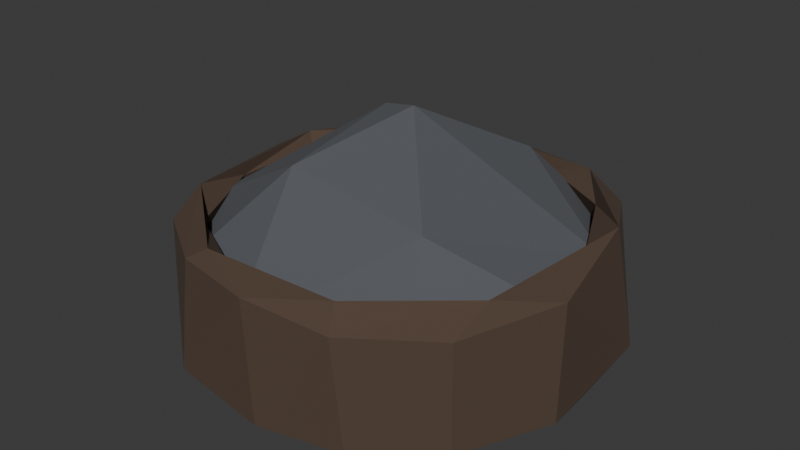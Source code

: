 # Source: big_pepper_plate.blend  (saved by Blender 4.2.66; exported with 4.5.12 LTS)
import bpy
from mathutils import Matrix  # noqa: F401  (used for matrix-valued properties, if any)

bpy.ops.wm.read_factory_settings(use_empty=True)
scene = bpy.context.scene
scene.name = 'Scene'

# ---- collections
col_collection = bpy.data.collections.new('Collection'); scene.collection.children.link(col_collection)

# ---- materials (node trees are filled in below, after node groups)
mat_dark_wood_002 = bpy.data.materials.new('dark wood.002')
mat_dark_wood_002.alpha_threshold = 0.0
mat_dark_wood_002.use_transparent_shadow = False
mat_dark_wood_002.roughness = 0.5
mat_dark_wood_002.line_color = (0.0, 0.0, 0.0, 1.0)
mat_pepper_001 = bpy.data.materials.new('pepper.001')

# ---- material node trees
mat_dark_wood_002.use_nodes = True; mat_dark_wood_002.node_tree.nodes.clear()
_N = mat_dark_wood_002.node_tree.nodes; _L = mat_dark_wood_002.node_tree.links
n0 = _N.new('ShaderNodeOutputMaterial'); n0.name = 'Material Output'; n0.location = (300, 300)
n1 = _N.new('ShaderNodeBsdfPrincipled'); n1.name = 'Principled BSDF'; n1.location = (10, 300)
n1.inputs[0].default_value = (0.08572, 0.05582, 0.0375, 1.0)
n1.inputs[2].default_value = 1.0
n1.inputs[3].default_value = 1.45
_L.new(n1.outputs[0], n0.inputs[0])
n0.is_active_output = True
mat_pepper_001.use_nodes = True; mat_pepper_001.node_tree.nodes.clear()
_N = mat_pepper_001.node_tree.nodes; _L = mat_pepper_001.node_tree.links
n0 = _N.new('ShaderNodeBsdfPrincipled'); n0.name = 'Principled BSDF'; n0.location = (10, 300)
n0.inputs[0].default_value = (0.09587, 0.1031, 0.1156, 1.0)
n0.inputs[2].default_value = 1.0
n1 = _N.new('ShaderNodeOutputMaterial'); n1.name = 'Material Output'; n1.location = (300, 300)
_L.new(n0.outputs[0], n1.inputs[0])
n1.is_active_output = True

# ---- world
world_world = bpy.data.worlds.new('World'); scene.world = world_world
world_world.use_nodes = True; world_world.node_tree.nodes.clear()
_N = world_world.node_tree.nodes; _L = world_world.node_tree.links
n0 = _N.new('ShaderNodeOutputWorld'); n0.name = 'World Output'; n0.location = (300, 300)
n1 = _N.new('ShaderNodeBackground'); n1.name = 'Background'; n1.location = (10, 300)
n1.inputs[0].default_value = (0.05088, 0.05088, 0.05088, 1.0)
_L.new(n1.outputs[0], n0.inputs[0])
n0.is_active_output = True
world_world.color = (0.05088, 0.05088, 0.05088)
world_world.sun_shadow_jitter_overblur = 0.0

# ---- meshes
me_cube_002 = bpy.data.meshes.new('Cube.002')
me_cube_002.from_pydata([(-0.5626, 0.5626, 1.477), (-0.7394, -0.2002, 0.141), (-0.7108, -0.596, 1.311), (-0.7946, 0.4823, 0.2071), (-0.4063, 0.7596, 0.1717), (0.4417, 0.722, 0.1622), (0.7928, 0.3334, 1.515), (-0.3661, -0.8235, 1.393), (-0.5555, 0.4105, 0.5386), (0.3325, 0.5875, 0.5089), (0.4627, 0.1583, 0.4003), (0.4781, -0.4222, 0.4654), (0.2228, -0.6441, 0.5175), (-0.3563, -0.5762, 0.507), (-0.6435, 0.6435, 1.441), (0.4243, 0.7287, 1.516), (0.596, 0.7108, 1.311), (-0.7146, 0.4215, 0.8932), (0.7287, -0.4243, 1.516), (0.4215, 0.7146, 0.8932), (0.7517, 0.1627, 1.387), (0.7303, -0.2343, 1.386), (0.5603, -0.5603, 1.374), (-0.1627, 0.7517, 1.387), (0.2343, 0.7303, 1.386), (0.5603, 0.5603, 1.374), (0.1627, -0.7517, 1.387), (-0.2436, -0.7308, 1.383), (-0.5603, -0.5603, 1.374), (-0.7517, -0.1627, 1.387), (-0.7303, 0.2343, 1.386), (-0.7209, -0.6044, 0.284), (-0.5891, 0.7426, 0.3047), (0.6044, 0.7209, 0.284), (0.7108, -0.596, 1.311), (0.7209, -0.6044, 0.284), (-0.8653, -0.2779, 1.321), (-0.8892, 0.1768, 1.378), (-0.1299, 0.8883, 1.397), (0.2779, 0.8653, 1.321), (0.8892, -0.1768, 1.378), (0.3749, -0.8414, 1.322), (-1.144e-07, -0.8923, 1.398), (0.2253, -0.1422, 0.09864), (-0.7493, -0.3071, 0.7339), (-0.7902, 0.04242, 0.7082), (-0.1678, 0.4523, 0.4009), (-0.3844, -0.08871, 0.3543), (-0.5324, -0.6223, 0.8944), (-0.08859, -0.7952, 0.7662), (0.3537, -0.7343, 0.8935), (-0.3071, 0.7493, 0.7339), (0.04242, 0.7902, 0.7082), (0.7146, -0.4215, 0.8932), (0.7493, 0.3071, 0.7339), (0.7902, -0.04242, 0.7082), (-0.2811, 0.7822, 1.513), (-0.2811, -0.7822, 1.513), (0.3309, -0.7597, 1.515), (-0.7822, 0.2811, 1.513), (-0.7287, -0.4243, 1.516), (0.4226, -0.8305, 0.2691), (0.5268, -0.6417, 0.1618), (-0.3123, -0.7807, 0.1636), (0.05831, -0.9139, 0.2634), (-0.3946, -0.861, 0.3127), (0.861, 0.3946, 0.3127), (0.8578, 0.03104, 0.1818), (0.9008, -0.2146, 0.2855), (-0.2919, 0.8886, 0.4585), (0.1622, 0.9095, 0.2592), (-0.9273, -0.102, 0.2773)], [], [(36, 37, 71), (71, 37, 3), (37, 14, 3), (3, 14, 32), (38, 39, 70), (6, 40, 66), (16, 66, 33), (41, 64, 61), (41, 42, 64), (42, 7, 65), (65, 2, 31), (4, 43, 1), (43, 63, 1), (5, 43, 4), (4, 1, 3), (28, 44, 29), (48, 44, 28), (44, 47, 45), (45, 47, 8), (9, 46, 10), (8, 47, 46), (47, 11, 10), (47, 12, 11), (47, 13, 12), (28, 27, 48), (22, 50, 26), (49, 13, 48), (53, 50, 22), (0, 51, 23), (17, 51, 0), (25, 54, 20), (19, 54, 25), (54, 10, 55), (55, 10, 11), (40, 18, 34), (6, 25, 20), (6, 15, 25), (39, 15, 16), (38, 15, 39), (56, 0, 23), (42, 57, 7), (42, 58, 57), (58, 22, 26), (58, 18, 22), (37, 59, 14), (37, 60, 59), (60, 28, 29), (59, 0, 14), (62, 61, 63), (5, 66, 67), (67, 43, 5), (4, 69, 70), (4, 70, 5), (71, 3, 1), (63, 31, 1), (69, 32, 14, 38), (16, 33, 70, 39), (34, 35, 68, 40), (69, 38, 70), (61, 35, 34, 41), (16, 6, 66), (66, 40, 68), (45, 17, 30, 29), (65, 7, 2), (64, 42, 65), (0, 30, 17), (11, 12, 50, 53), (29, 44, 45), (17, 45, 8), (44, 48, 13), (44, 13, 47), (10, 46, 47), (27, 26, 49), (26, 50, 49), (27, 49, 48), (49, 50, 12), (49, 12, 13), (52, 19, 24, 23), (25, 24, 19), (9, 52, 51, 46), (23, 51, 52), (19, 52, 9), (51, 17, 8), (51, 8, 46), (55, 53, 21, 20), (22, 21, 53), (21, 18, 6, 20), (20, 54, 55), (53, 55, 11), (54, 19, 9), (54, 9, 10), (71, 31, 2, 36), (40, 6, 18), (18, 21, 22), (24, 15, 56, 23), (6, 16, 15), (38, 14, 56), (38, 56, 15), (15, 24, 25), (18, 58, 41, 34), (56, 14, 0), (42, 41, 58), (57, 27, 28), (57, 26, 27), (57, 58, 26), (60, 2, 7, 57), (57, 28, 60), (62, 67, 68, 35), (37, 36, 60), (36, 2, 60), (59, 30, 0), (59, 29, 30), (59, 60, 29), (63, 61, 64), (64, 65, 63), (62, 35, 61), (65, 31, 63), (62, 63, 43), (67, 66, 68), (5, 33, 66), (43, 67, 62), (4, 32, 69), (70, 33, 5), (3, 32, 4), (1, 31, 71)])
_uv = me_cube_002.uv_layers.new(name='UVMap')
_uv.uv.foreach_set('vector', [0.5829, 0.077, 0.5833, 0.1541, 0.3992, 0.108, 0.3992, 0.108, 0.5833, 0.1541, 0.3982, 0.2057, 0.5833, 0.1541, 0.5849, 0.2479, 0.3982, 0.2057, 0.3982, 0.2057, 0.5849, 0.2479, 0.4123, 0.2616, 0.5899, 0.3525, 0.5762, 0.423, 0.4049, 0.398, 0.6115, 0.5676, 0.582, 0.6541, 0.4152, 0.5563, 0.5744, 0.4836, 0.4152, 0.5563, 0.4015, 0.4851, 0.5767, 0.8098, 0.4051, 0.8701, 0.4016, 0.8036, 0.5767, 0.8098, 0.5931, 0.875, 0.4051, 0.8701, 0.5931, 0.875, 0.6, 0.9403, 0.4107, 0.9437, 0.4107, 0.9437, 0.6044, 1.0, 0.3924, 1.0, 0.1804, 0.5081, 0.28, 0.652, 0.1502, 0.6401, 0.28, 0.652, 0.1403, 0.7359, 0.1502, 0.6401, 0.33, 0.5086, 0.28, 0.652, 0.1804, 0.5081, 0.1804, 0.5081, 0.1502, 0.6401, 0.125, 0.5772, 0.625, 0.01631, 0.625, 0.06285, 0.6248, 0.09295, 0.625, 0.0, 0.625, 0.06285, 0.625, 0.01631, 0.625, 0.06285, 0.625, 0.1104, 0.625, 0.1332, 0.625, 0.1332, 0.625, 0.1104, 0.625, 0.2266, 0.6697, 0.4991, 0.7862, 0.5358, 0.6816, 0.5941, 0.8626, 0.5433, 0.8161, 0.6357, 0.7862, 0.5358, 0.8161, 0.6357, 0.6544, 0.7035, 0.6816, 0.5941, 0.8161, 0.6357, 0.7074, 0.7376, 0.6544, 0.7035, 0.8161, 0.6357, 0.8361, 0.7356, 0.7074, 0.7376, 0.625, 0.9896, 0.6248, 0.9218, 0.625, 0.9865, 0.6248, 0.7505, 0.6252, 0.8023, 0.6247, 0.8429, 0.625, 0.8939, 0.625, 0.958, 0.625, 0.9865, 0.6273, 0.7083, 0.6252, 0.8023, 0.6248, 0.7505, 0.6228, 0.2476, 0.625, 0.3129, 0.6247, 0.3429, 0.625, 0.2083, 0.625, 0.3129, 0.6228, 0.2476, 0.6248, 0.5005, 0.6328, 0.5629, 0.6247, 0.5929, 0.6254, 0.4583, 0.6328, 0.5629, 0.6248, 0.5005, 0.6328, 0.5629, 0.6816, 0.5941, 0.6352, 0.6332, 0.6352, 0.6332, 0.6816, 0.5941, 0.6544, 0.7035, 0.582, 0.6541, 0.6175, 0.7111, 0.5744, 0.7336, 0.6115, 0.5676, 0.6248, 0.5005, 0.6247, 0.5929, 0.6115, 0.5676, 0.6175, 0.4611, 0.6248, 0.5005, 0.5762, 0.423, 0.6175, 0.4611, 0.5744, 0.4836, 0.5899, 0.3525, 0.6175, 0.4611, 0.5762, 0.423, 0.6171, 0.3195, 0.6228, 0.2476, 0.6247, 0.3429, 0.5931, 0.875, 0.6208, 0.9305, 0.6, 0.9403, 0.5931, 0.875, 0.6176, 0.8072, 0.6208, 0.9305, 0.6176, 0.8072, 0.6248, 0.7505, 0.6247, 0.8429, 0.6176, 0.8072, 0.6175, 0.7111, 0.6248, 0.7505, 0.5833, 0.1541, 0.6174, 0.1805, 0.5849, 0.2479, 0.5833, 0.1541, 0.6226, 0.03891, 0.6174, 0.1805, 0.6226, 0.03891, 0.625, 0.01631, 0.6248, 0.09295, 0.6174, 0.1805, 0.6228, 0.2476, 0.5849, 0.2479, 0.3806, 0.7658, 0.4016, 0.8036, 0.3834, 0.9354, 0.3825, 0.4621, 0.4152, 0.5563, 0.3852, 0.6167, 0.3852, 0.6167, 0.28, 0.652, 0.33, 0.5086, 0.388, 0.3024, 0.4296, 0.3266, 0.4049, 0.398, 0.388, 0.3024, 0.4049, 0.398, 0.3825, 0.4621, 0.3992, 0.108, 0.3982, 0.2057, 0.3823, 0.0822, 0.3822, 0.001211, 0.3936, 0.01493, 0.3823, 0.0822, 0.4296, 0.3266, 0.4123, 0.2616, 0.5849, 0.2479, 0.5899, 0.3525, 0.5744, 0.4836, 0.4015, 0.4851, 0.4049, 0.398, 0.5762, 0.423, 0.5744, 0.7336, 0.4012, 0.7351, 0.4066, 0.661, 0.582, 0.6541, 0.4296, 0.3266, 0.5899, 0.3525, 0.4049, 0.398, 0.4016, 0.8036, 0.4012, 0.7351, 0.5744, 0.7336, 0.5767, 0.8098, 0.5744, 0.4836, 0.6115, 0.5676, 0.4152, 0.5563, 0.4152, 0.5563, 0.582, 0.6541, 0.4066, 0.661, 0.625, 0.1332, 0.625, 0.2083, 0.6247, 0.1718, 0.6248, 0.09295, 0.4107, 0.9437, 0.6, 0.9403, 0.6044, 1.0, 0.4051, 0.8701, 0.5931, 0.875, 0.4107, 0.9437, 0.6228, 0.2476, 0.6247, 0.1718, 0.625, 0.2083, 0.6544, 0.7035, 0.6251, 0.8266, 0.6252, 0.8023, 0.6273, 0.7083, 0.6248, 0.09295, 0.625, 0.06285, 0.625, 0.1332, 0.625, 0.2083, 0.625, 0.1332, 0.625, 0.2266, 0.625, 0.06285, 0.625, 0.0, 0.625, 0.02137, 0.625, 0.06285, 0.625, 0.02137, 0.625, 0.1104, 0.6816, 0.5941, 0.7862, 0.5358, 0.8161, 0.6357, 0.6248, 0.9218, 0.6247, 0.8429, 0.625, 0.8939, 0.6247, 0.8429, 0.6252, 0.8023, 0.625, 0.8939, 0.6248, 0.9218, 0.625, 0.8939, 0.625, 0.9865, 0.625, 0.8939, 0.6252, 0.8023, 0.6251, 0.8266, 0.625, 0.8939, 0.6251, 0.8266, 0.625, 0.958, 0.625, 0.3832, 0.6254, 0.4583, 0.6247, 0.4218, 0.6247, 0.3429, 0.6248, 0.5005, 0.6247, 0.4218, 0.6254, 0.4583, 0.6267, 0.4502, 0.625, 0.3832, 0.625, 0.3129, 0.625, 0.3283, 0.6247, 0.3429, 0.625, 0.3129, 0.625, 0.3832, 0.6254, 0.4583, 0.625, 0.3832, 0.6697, 0.4991, 0.625, 0.3129, 0.625, 0.2083, 0.625, 0.2266, 0.625, 0.3129, 0.625, 0.2266, 0.625, 0.3283, 0.6352, 0.6332, 0.6273, 0.7083, 0.6247, 0.6718, 0.6247, 0.5929, 0.6248, 0.7505, 0.6247, 0.6718, 0.6273, 0.7083, 0.6247, 0.6718, 0.6175, 0.7111, 0.6115, 0.5676, 0.6247, 0.5929, 0.6247, 0.5929, 0.6328, 0.5629, 0.6352, 0.6332, 0.6273, 0.7083, 0.6352, 0.6332, 0.6544, 0.7035, 0.6328, 0.5629, 0.6254, 0.4583, 0.6697, 0.4991, 0.6328, 0.5629, 0.6697, 0.4991, 0.6816, 0.5941, 0.3992, 0.108, 0.3936, 0.01493, 0.5924, 0.01637, 0.5829, 0.077, 0.582, 0.6541, 0.6115, 0.5676, 0.6175, 0.7111, 0.6175, 0.7111, 0.6247, 0.6718, 0.6248, 0.7505, 0.6247, 0.4218, 0.6175, 0.4611, 0.6171, 0.3195, 0.6247, 0.3429, 0.6115, 0.5676, 0.5744, 0.4836, 0.6175, 0.4611, 0.5899, 0.3525, 0.5849, 0.2479, 0.6171, 0.3195, 0.5899, 0.3525, 0.6171, 0.3195, 0.6175, 0.4611, 0.6175, 0.4611, 0.6247, 0.4218, 0.6248, 0.5005, 0.6175, 0.7111, 0.6176, 0.8072, 0.5767, 0.8098, 0.5744, 0.7336, 0.6171, 0.3195, 0.5849, 0.2479, 0.6228, 0.2476, 0.5931, 0.875, 0.5767, 0.8098, 0.6176, 0.8072, 0.6208, 0.9305, 0.6248, 0.9218, 0.625, 0.9896, 0.6208, 0.9305, 0.6247, 0.8429, 0.6248, 0.9218, 0.6208, 0.9305, 0.6176, 0.8072, 0.6247, 0.8429, 0.625, 1.0, 0.6044, 1.0, 0.6, 0.9403, 0.6208, 0.9305, 0.6208, 0.9305, 0.625, 0.9896, 0.625, 1.0, 0.3806, 0.7658, 0.3852, 0.6167, 0.4066, 0.661, 0.4012, 0.7351, 0.5833, 0.1541, 0.5829, 0.077, 0.6226, 0.03891, 0.5829, 0.077, 0.5924, 0.01637, 0.6226, 0.03891, 0.6174, 0.1805, 0.6247, 0.1718, 0.6228, 0.2476, 0.6174, 0.1805, 0.6248, 0.09295, 0.6247, 0.1718, 0.6174, 0.1805, 0.6226, 0.03891, 0.6248, 0.09295, 0.3834, 0.9354, 0.4016, 0.8036, 0.4051, 0.8701, 0.4051, 0.8701, 0.4107, 0.9437, 0.3834, 0.9354, 0.3806, 0.7658, 0.4012, 0.7351, 0.4016, 0.8036, 0.4107, 0.9437, 0.3924, 1.0, 0.3834, 0.9354, 0.3806, 0.7658, 0.3834, 0.9354, 0.375, 0.8596, 0.3852, 0.6167, 0.4152, 0.5563, 0.4066, 0.661, 0.3825, 0.4621, 0.4015, 0.4851, 0.4152, 0.5563, 0.28, 0.652, 0.3852, 0.6167, 0.3589, 0.7378, 0.388, 0.3024, 0.4123, 0.2616, 0.4296, 0.3266, 0.4049, 0.398, 0.4015, 0.4851, 0.3825, 0.4621, 0.3982, 0.2057, 0.4123, 0.2616, 0.388, 0.3024, 0.3823, 0.0822, 0.3936, 0.01493, 0.3992, 0.108])
me_cube_002.materials.append(mat_dark_wood_002)
me_cube_002.update()
me_cube_003 = bpy.data.meshes.new('Cube.003')
me_cube_003.from_pydata([(0.3881, -0.3701, 0.7479), (-0.6837, -0.2554, 0.3252), (-0.5082, -0.6261, 0.4521), (-0.7454, -0.2341, 0.5178), (0.4413, 0.4745, 0.3122), (0.3788, -0.4058, 0.2863), (-0.202, -0.3604, 0.8264), (-0.5271, 0.6348, 0.5166), (-0.7216, 0.3774, 0.4631), (-0.0856, 0.7943, 0.4227), (0.3751, 0.7223, 0.4621), (0.7353, -0.03945, 0.3521), (0.781, -0.1127, 0.4917), (0.5354, -0.6191, 0.448), (-0.07247, -0.8067, 0.4066), (-0.4006, 0.4108, 0.2889), (-0.1549, 0.08876, 0.9382), (0.2114, 0.5146, 0.724), (0.01879, 0.03795, 0.9857), (0.7044, 0.2708, 0.5096)], [], [(3, 8, 1), (2, 3, 1), (19, 12, 11), (12, 13, 11), (13, 5, 11), (2, 1, 14), (18, 6, 0), (7, 8, 16), (6, 3, 2), (10, 9, 17), (0, 19, 18), (17, 19, 10), (2, 14, 6), (0, 14, 13), (15, 1, 8), (8, 7, 15), (15, 7, 9), (15, 9, 4), (4, 9, 10), (10, 19, 4), (4, 19, 11), (4, 11, 5), (5, 13, 14), (5, 14, 1), (4, 5, 15), (15, 5, 1), (6, 16, 3), (16, 8, 3), (6, 18, 16), (18, 17, 16), (7, 16, 17), (7, 17, 9), (0, 12, 19), (0, 13, 12), (17, 18, 19), (0, 6, 14)])
_uv = me_cube_003.uv_layers.new(name='UVMap')
_uv.uv.foreach_set('vector', [0.5389, 0.07682, 0.5205, 0.1987, 0.4588, 0.07101, 0.5107, 0.0, 0.5389, 0.07682, 0.4588, 0.07101, 0.5447, 0.5528, 0.5314, 0.6453, 0.4579, 0.6332, 0.5314, 0.6453, 0.5101, 0.7618, 0.4579, 0.6332, 0.5101, 0.7618, 0.4022, 0.7979, 0.4579, 0.6332, 0.5112, 0.9835, 0.4172, 0.9893, 0.4974, 0.8883, 0.7435, 0.6238, 0.7718, 0.6798, 0.6615, 0.6856, 0.7997, 0.5097, 0.8702, 0.5467, 0.7657, 0.6085, 0.7718, 0.6798, 0.8658, 0.6632, 0.8492, 0.7464, 0.6104, 0.5027, 0.7387, 0.5055, 0.6878, 0.5529, 0.6615, 0.6856, 0.5447, 0.5528, 0.7435, 0.6238, 0.6878, 0.5529, 0.5447, 0.5528, 0.6104, 0.5027, 0.8492, 0.7464, 0.7403, 0.7473, 0.7718, 0.6798, 0.6615, 0.6856, 0.7403, 0.7473, 0.6401, 0.75, 0.4103, 0.2637, 0.4588, 0.07101, 0.5205, 0.1987, 0.5205, 0.1987, 0.5183, 0.2833, 0.4103, 0.2637, 0.4103, 0.2637, 0.5183, 0.2833, 0.5013, 0.359, 0.4103, 0.2637, 0.5013, 0.359, 0.4155, 0.4938, 0.4155, 0.4938, 0.5013, 0.359, 0.5188, 0.4484, 0.5188, 0.4484, 0.5447, 0.5528, 0.3669, 0.523, 0.3669, 0.523, 0.5447, 0.5528, 0.4579, 0.6332, 0.3669, 0.523, 0.4579, 0.6332, 0.3775, 0.737, 0.4022, 0.7979, 0.5101, 0.7618, 0.4974, 0.8883, 0.4022, 0.7979, 0.4974, 0.8883, 0.4172, 0.9893, 0.3669, 0.523, 0.3775, 0.737, 0.1573, 0.5432, 0.1573, 0.5432, 0.3775, 0.737, 0.1561, 0.7028, 0.7718, 0.6798, 0.7657, 0.6085, 0.8658, 0.6632, 0.7657, 0.6085, 0.8702, 0.5467, 0.8658, 0.6632, 0.7718, 0.6798, 0.7435, 0.6238, 0.7657, 0.6085, 0.7435, 0.6238, 0.6878, 0.5529, 0.7657, 0.6085, 0.7997, 0.5097, 0.7657, 0.6085, 0.6878, 0.5529, 0.7997, 0.5097, 0.6878, 0.5529, 0.7387, 0.5055, 0.6615, 0.6856, 0.5314, 0.6453, 0.5447, 0.5528, 0.6615, 0.6856, 0.5101, 0.7618, 0.5314, 0.6453, 0.6878, 0.5529, 0.7435, 0.6238, 0.5447, 0.5528, 0.6615, 0.6856, 0.7718, 0.6798, 0.7403, 0.7473])
me_cube_003.materials.append(mat_pepper_001)
me_cube_003.update()

# ---- objects
ob_cube_002 = bpy.data.objects.new('Cube.002', me_cube_002)
ob_cube_003 = bpy.data.objects.new('Cube.003', me_cube_003)

# ---- transforms, parenting, visibility, modifiers, constraints
ob_cube_002.location = (0.0, 0.0, -7.451e-09)
ob_cube_002.scale = (0.2147, 0.2147, 0.09645)
ob_cube_003.parent = ob_cube_002
ob_cube_003.matrix_parent_inverse = Matrix(((4.657, -0.0, 0.0, -0.0), (-0.0, 4.657, -0.0, 0.0), (0.0, -0.0, 10.37, 7.725e-08), (-0.0, 0.0, -0.0, 1.0)))
ob_cube_003.location = (0.0, 0.0, 0.0)
ob_cube_003.scale = (0.2331, 0.2331, 0.2331)

# ---- collection membership
col_collection.objects.link(ob_cube_002)
col_collection.objects.link(ob_cube_003)

# ---- scene / render settings (as saved in the file)
scene.frame_start = 1; scene.frame_end = 250; scene.frame_set(1)
scene.render.engine = 'BLENDER_EEVEE_NEXT'
bpy.context.view_layer.update()

# ---- added for rendering (the .blend has no active camera and no usable light): camera, sun
cam_auto = bpy.data.cameras.new('AutoCamera')
cam_auto.lens = 50.0
cam_auto.sensor_width = 36.0
cam_auto.clip_end = 1000.0
ob_auto_camera = bpy.data.objects.new('AutoCamera', cam_auto)
scene.collection.objects.link(ob_auto_camera)
ob_auto_camera.location = (0.549121, -0.662832, 0.561189)
ob_auto_camera.rotation_euler = (1.09748, -7.21219e-08, 0.694738)
scene.camera = ob_auto_camera
light_auto_sun = bpy.data.lights.new('AutoSun', 'SUN')
light_auto_sun.energy = 3.0
light_auto_sun.angle = 0.0523599
ob_auto_sun = bpy.data.objects.new('AutoSun', light_auto_sun)
scene.collection.objects.link(ob_auto_sun)
ob_auto_sun.rotation_euler = (0.872665, 0.174533, 0.523599)
bpy.context.view_layer.update()
